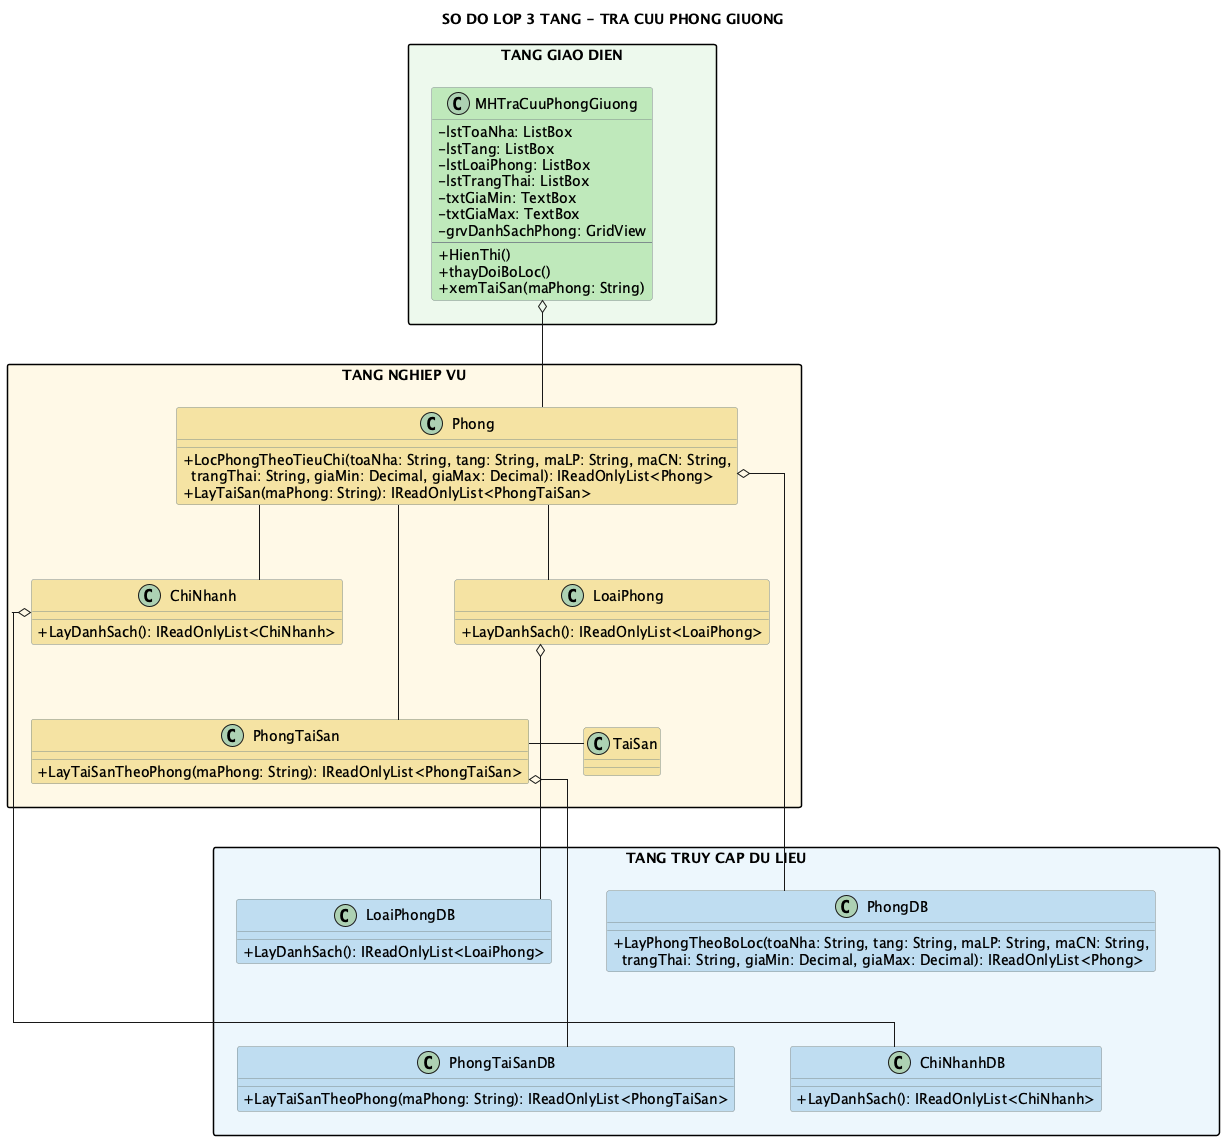

The diagram above was rendered by PlantUML. Its source (embedded in the PNG):
@startuml
title SO DO LOP 3 TANG - TRA CUU PHONG GIUONG
top to bottom direction
skinparam shadowing false
skinparam linetype ortho
skinparam nodesep 55
skinparam ranksep 75
skinparam packageStyle rectangle
skinparam classAttributeIconSize 0
skinparam class {
  BorderColor #7F8C8D
}

package "TANG GIAO DIEN" as GUI_LAYER #EDF9EC {
  class MHTraCuuPhongGiuong #BFE8BA {
    - lstToaNha: ListBox
    - lstTang: ListBox
    - lstLoaiPhong: ListBox
    - lstTrangThai: ListBox
    - txtGiaMin: TextBox
    - txtGiaMax: TextBox
    - grvDanhSachPhong: GridView
    --
    + HienThi()
    + thayDoiBoLoc()
    + xemTaiSan(maPhong: String)
  }
}
package "TANG NGHIEP VU" as BUS_LAYER #FFF9E6 {
  class Phong #F4E3A2 {
    + LocPhongTheoTieuChi(toaNha: String, tang: String, maLP: String, maCN: String,\n  trangThai: String, giaMin: Decimal, giaMax: Decimal): IReadOnlyList<Phong>
    + LayTaiSan(maPhong: String): IReadOnlyList<PhongTaiSan>
  }
  class LoaiPhong #F4E3A2 {
    + LayDanhSach(): IReadOnlyList<LoaiPhong>
  }
  class ChiNhanh #F4E3A2 {
    + LayDanhSach(): IReadOnlyList<ChiNhanh>
  }
  class PhongTaiSan #F4E3A2 {
    + LayTaiSanTheoPhong(maPhong: String): IReadOnlyList<PhongTaiSan>
  }
  class TaiSan #F4E3A2
}
package "TANG TRUY CAP DU LIEU" as DAL_LAYER #EDF6FC {
  class PhongDB #BFDCF0 {
    + LayPhongTheoBoLoc(toaNha: String, tang: String, maLP: String, maCN: String,\n  trangThai: String, giaMin: Decimal, giaMax: Decimal): IReadOnlyList<Phong>
  }
  class LoaiPhongDB #BFDCF0 {
    + LayDanhSach(): IReadOnlyList<LoaiPhong>
  }
  class ChiNhanhDB #BFDCF0 {
    + LayDanhSach(): IReadOnlyList<ChiNhanh>
  }
  class PhongTaiSanDB #BFDCF0 {
    + LayTaiSanTheoPhong(maPhong: String): IReadOnlyList<PhongTaiSan>
  }
}
GUI_LAYER -[hidden]down- BUS_LAYER
BUS_LAYER -[hidden]down- DAL_LAYER
Phong -[hidden]down- LoaiPhong
LoaiPhong -[hidden]right- ChiNhanh
ChiNhanh -[hidden]down- PhongTaiSan
PhongTaiSan -[hidden]right- TaiSan
PhongDB -[hidden]right- LoaiPhongDB
LoaiPhongDB -[hidden]down- ChiNhanhDB
ChiNhanhDB -[hidden]right- PhongTaiSanDB
MHTraCuuPhongGiuong o-down- Phong
Phong -- LoaiPhong
Phong -- ChiNhanh
Phong -- PhongTaiSan
PhongTaiSan -- TaiSan
Phong o-down- PhongDB
LoaiPhong o-down- LoaiPhongDB
ChiNhanh o-down- ChiNhanhDB
PhongTaiSan o-down- PhongTaiSanDB
Phong -[hidden]down- PhongDB
TaiSan -[hidden]down- PhongDB
@enduml